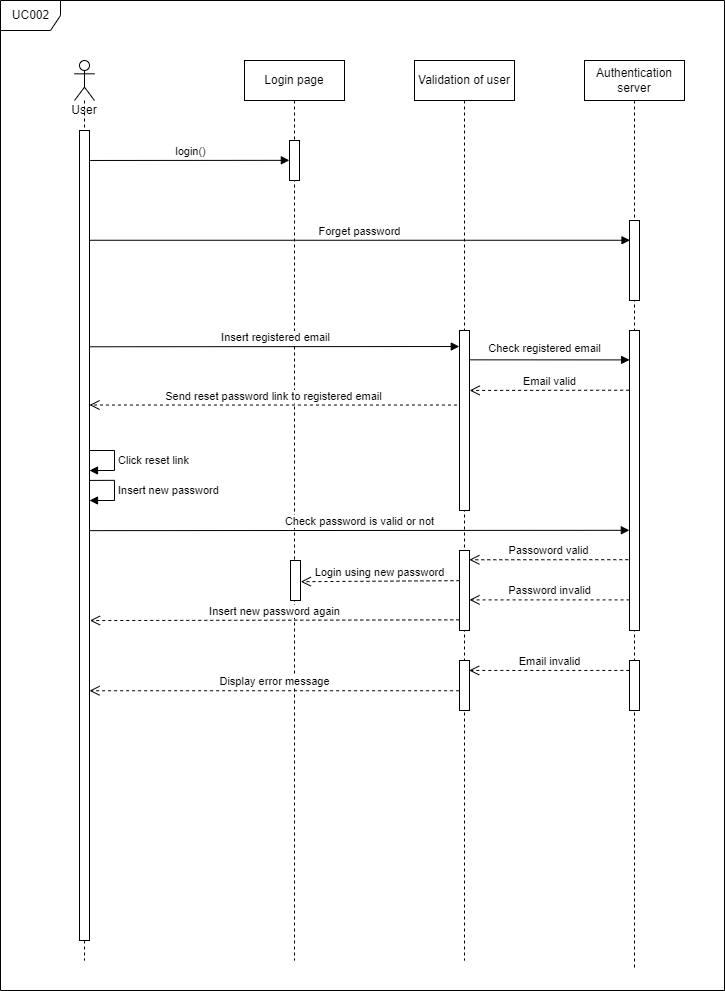

The diagram above was exported from draw.io. Its source (the exported page's mxGraphModel, read from the mxfile embedded in the PNG):
<mxGraphModel dx="1643" dy="938" grid="1" gridSize="10" guides="1" tooltips="1" connect="1" arrows="1" fold="1" page="1" pageScale="1" pageWidth="850" pageHeight="1100" math="0" shadow="0">
  <root>
    <mxCell id="0" />
    <mxCell id="1" parent="0" />
    <mxCell id="45" value="User" style="shape=umlLifeline;participant=umlActor;perimeter=lifelinePerimeter;whiteSpace=wrap;html=1;container=1;collapsible=0;recursiveResize=0;verticalAlign=top;spacingTop=36;outlineConnect=0;" vertex="1" parent="1">
      <mxGeometry x="110" y="120" width="20" height="900" as="geometry" />
    </mxCell>
    <mxCell id="47" value="" style="html=1;points=[];perimeter=orthogonalPerimeter;" vertex="1" parent="45">
      <mxGeometry x="5" y="70" width="10" height="810" as="geometry" />
    </mxCell>
    <mxCell id="67" value="Click reset link" style="edgeStyle=orthogonalEdgeStyle;html=1;align=left;spacingLeft=2;endArrow=block;rounded=0;entryX=1;entryY=0;" edge="1" parent="45">
      <mxGeometry relative="1" as="geometry">
        <mxPoint x="15" y="390" as="sourcePoint" />
        <Array as="points">
          <mxPoint x="40" y="390" />
        </Array>
        <mxPoint x="15" y="410" as="targetPoint" />
      </mxGeometry>
    </mxCell>
    <mxCell id="70" value="Insert new password" style="edgeStyle=orthogonalEdgeStyle;html=1;align=left;spacingLeft=2;endArrow=block;rounded=0;entryX=1;entryY=0;exitX=1.025;exitY=0.432;exitDx=0;exitDy=0;exitPerimeter=0;" edge="1" parent="45" source="47">
      <mxGeometry relative="1" as="geometry">
        <mxPoint x="20" y="420" as="sourcePoint" />
        <Array as="points">
          <mxPoint x="40" y="420" />
          <mxPoint x="40" y="440" />
        </Array>
        <mxPoint x="15" y="440" as="targetPoint" />
      </mxGeometry>
    </mxCell>
    <mxCell id="46" value="Login page" style="shape=umlLifeline;perimeter=lifelinePerimeter;whiteSpace=wrap;html=1;container=1;collapsible=0;recursiveResize=0;outlineConnect=0;" vertex="1" parent="1">
      <mxGeometry x="280" y="120" width="100" height="900" as="geometry" />
    </mxCell>
    <mxCell id="50" value="" style="html=1;points=[];perimeter=orthogonalPerimeter;" vertex="1" parent="46">
      <mxGeometry x="45" y="80" width="10" height="40" as="geometry" />
    </mxCell>
    <mxCell id="75" value="" style="html=1;points=[];perimeter=orthogonalPerimeter;" vertex="1" parent="46">
      <mxGeometry x="46" y="500" width="10" height="40" as="geometry" />
    </mxCell>
    <mxCell id="48" value="Validation of user" style="shape=umlLifeline;perimeter=lifelinePerimeter;whiteSpace=wrap;html=1;container=1;collapsible=0;recursiveResize=0;outlineConnect=0;" vertex="1" parent="1">
      <mxGeometry x="450" y="120" width="100" height="900" as="geometry" />
    </mxCell>
    <mxCell id="54" value="" style="html=1;points=[];perimeter=orthogonalPerimeter;" vertex="1" parent="48">
      <mxGeometry x="45" y="270" width="10" height="180" as="geometry" />
    </mxCell>
    <mxCell id="73" value="" style="html=1;points=[];perimeter=orthogonalPerimeter;" vertex="1" parent="48">
      <mxGeometry x="45" y="490" width="10" height="80" as="geometry" />
    </mxCell>
    <mxCell id="80" value="" style="html=1;points=[];perimeter=orthogonalPerimeter;" vertex="1" parent="48">
      <mxGeometry x="45" y="600" width="10" height="50" as="geometry" />
    </mxCell>
    <mxCell id="49" value="Authentication server" style="shape=umlLifeline;perimeter=lifelinePerimeter;whiteSpace=wrap;html=1;container=1;collapsible=0;recursiveResize=0;outlineConnect=0;" vertex="1" parent="1">
      <mxGeometry x="620" y="120" width="100" height="910" as="geometry" />
    </mxCell>
    <mxCell id="52" value="" style="html=1;points=[];perimeter=orthogonalPerimeter;" vertex="1" parent="49">
      <mxGeometry x="45" y="160" width="10" height="80" as="geometry" />
    </mxCell>
    <mxCell id="56" value="" style="html=1;points=[];perimeter=orthogonalPerimeter;" vertex="1" parent="49">
      <mxGeometry x="45" y="270" width="10" height="300" as="geometry" />
    </mxCell>
    <mxCell id="79" value="" style="html=1;points=[];perimeter=orthogonalPerimeter;" vertex="1" parent="49">
      <mxGeometry x="45" y="600" width="10" height="50" as="geometry" />
    </mxCell>
    <mxCell id="51" value="login()" style="html=1;verticalAlign=bottom;endArrow=block;entryX=-0.014;entryY=0.496;entryDx=0;entryDy=0;entryPerimeter=0;exitX=1.067;exitY=0.037;exitDx=0;exitDy=0;exitPerimeter=0;" edge="1" parent="1" source="47" target="50">
      <mxGeometry width="80" relative="1" as="geometry">
        <mxPoint x="130" y="220" as="sourcePoint" />
        <mxPoint x="320" y="220" as="targetPoint" />
      </mxGeometry>
    </mxCell>
    <mxCell id="53" value="Forget password" style="html=1;verticalAlign=bottom;endArrow=block;entryX=0.052;entryY=0.247;entryDx=0;entryDy=0;entryPerimeter=0;" edge="1" parent="1" source="47" target="52">
      <mxGeometry width="80" relative="1" as="geometry">
        <mxPoint x="130" y="300" as="sourcePoint" />
        <mxPoint x="660" y="300" as="targetPoint" />
      </mxGeometry>
    </mxCell>
    <mxCell id="55" value="Insert registered email" style="html=1;verticalAlign=bottom;endArrow=block;exitX=1.055;exitY=0.267;exitDx=0;exitDy=0;exitPerimeter=0;entryX=-0.02;entryY=0.089;entryDx=0;entryDy=0;entryPerimeter=0;" edge="1" parent="1" source="47" target="54">
      <mxGeometry width="80" relative="1" as="geometry">
        <mxPoint x="130" y="407" as="sourcePoint" />
        <mxPoint x="490" y="406" as="targetPoint" />
      </mxGeometry>
    </mxCell>
    <mxCell id="57" value="Check registered email" style="html=1;verticalAlign=bottom;endArrow=block;entryX=0.009;entryY=0.098;entryDx=0;entryDy=0;entryPerimeter=0;exitX=1.037;exitY=0.163;exitDx=0;exitDy=0;exitPerimeter=0;" edge="1" parent="1" source="54" target="56">
      <mxGeometry x="-0.0592" y="2" width="80" relative="1" as="geometry">
        <mxPoint x="530" y="428" as="sourcePoint" />
        <mxPoint x="640" y="420" as="targetPoint" />
        <mxPoint as="offset" />
      </mxGeometry>
    </mxCell>
    <mxCell id="59" value="Send reset password link to registered email" style="html=1;verticalAlign=bottom;endArrow=open;dashed=1;endSize=8;exitX=-0.256;exitY=0.414;exitDx=0;exitDy=0;exitPerimeter=0;" edge="1" parent="1" source="54" target="47">
      <mxGeometry relative="1" as="geometry">
        <mxPoint x="400" y="490" as="sourcePoint" />
        <mxPoint x="420" y="480" as="targetPoint" />
      </mxGeometry>
    </mxCell>
    <mxCell id="58" value="Email valid" style="html=1;verticalAlign=bottom;endArrow=open;dashed=1;endSize=8;entryX=1.013;entryY=0.333;entryDx=0;entryDy=0;entryPerimeter=0;exitX=-0.036;exitY=0.199;exitDx=0;exitDy=0;exitPerimeter=0;" edge="1" parent="1" source="56" target="54">
      <mxGeometry relative="1" as="geometry">
        <mxPoint x="660" y="450" as="sourcePoint" />
        <mxPoint x="510" y="470" as="targetPoint" />
      </mxGeometry>
    </mxCell>
    <mxCell id="71" value="Check password is valid or not" style="html=1;verticalAlign=bottom;endArrow=block;exitX=1.005;exitY=0.494;exitDx=0;exitDy=0;exitPerimeter=0;entryX=-0.014;entryY=0.666;entryDx=0;entryDy=0;entryPerimeter=0;" edge="1" parent="1" source="47" target="56">
      <mxGeometry width="80" relative="1" as="geometry">
        <mxPoint x="130" y="590" as="sourcePoint" />
        <mxPoint x="660" y="590" as="targetPoint" />
      </mxGeometry>
    </mxCell>
    <mxCell id="74" value="Passoword valid" style="html=1;verticalAlign=bottom;endArrow=open;dashed=1;endSize=8;exitX=-0.118;exitY=0.764;exitDx=0;exitDy=0;exitPerimeter=0;entryX=0.984;entryY=0.116;entryDx=0;entryDy=0;entryPerimeter=0;" edge="1" parent="1" source="56" target="73">
      <mxGeometry relative="1" as="geometry">
        <mxPoint x="660" y="620" as="sourcePoint" />
        <mxPoint x="510" y="619" as="targetPoint" />
      </mxGeometry>
    </mxCell>
    <mxCell id="76" value="Login using new password" style="html=1;verticalAlign=bottom;endArrow=open;dashed=1;endSize=8;exitX=-0.005;exitY=0.377;exitDx=0;exitDy=0;exitPerimeter=0;entryX=1.034;entryY=0.53;entryDx=0;entryDy=0;entryPerimeter=0;" edge="1" parent="1" source="73" target="75">
      <mxGeometry relative="1" as="geometry">
        <mxPoint x="490" y="640" as="sourcePoint" />
        <mxPoint x="340" y="640" as="targetPoint" />
      </mxGeometry>
    </mxCell>
    <mxCell id="77" value="Password invalid" style="html=1;verticalAlign=bottom;endArrow=open;dashed=1;endSize=8;exitX=0.009;exitY=0.898;exitDx=0;exitDy=0;exitPerimeter=0;" edge="1" parent="1" source="56" target="73">
      <mxGeometry relative="1" as="geometry">
        <mxPoint x="660" y="660" as="sourcePoint" />
        <mxPoint x="510" y="659" as="targetPoint" />
      </mxGeometry>
    </mxCell>
    <mxCell id="78" value="Insert new password again" style="html=1;verticalAlign=bottom;endArrow=open;dashed=1;endSize=8;exitX=-0.022;exitY=0.867;exitDx=0;exitDy=0;exitPerimeter=0;entryX=1.046;entryY=0.605;entryDx=0;entryDy=0;entryPerimeter=0;" edge="1" parent="1" source="73" target="47">
      <mxGeometry relative="1" as="geometry">
        <mxPoint x="490" y="680" as="sourcePoint" />
        <mxPoint x="130" y="680" as="targetPoint" />
      </mxGeometry>
    </mxCell>
    <mxCell id="81" value="Email invalid" style="html=1;verticalAlign=bottom;endArrow=open;dashed=1;endSize=8;exitX=-0.019;exitY=0.199;exitDx=0;exitDy=0;exitPerimeter=0;entryX=0.962;entryY=0.199;entryDx=0;entryDy=0;entryPerimeter=0;" edge="1" parent="1" source="79" target="80">
      <mxGeometry relative="1" as="geometry">
        <mxPoint x="670" y="730" as="sourcePoint" />
        <mxPoint x="510" y="730" as="targetPoint" />
      </mxGeometry>
    </mxCell>
    <mxCell id="82" value="Display error message" style="html=1;verticalAlign=bottom;endArrow=open;dashed=1;endSize=8;exitX=-0.038;exitY=0.605;exitDx=0;exitDy=0;exitPerimeter=0;" edge="1" parent="1" source="80" target="47">
      <mxGeometry relative="1" as="geometry">
        <mxPoint x="480" y="750" as="sourcePoint" />
        <mxPoint x="420" y="750" as="targetPoint" />
      </mxGeometry>
    </mxCell>
    <mxCell id="83" value="UC002" style="shape=umlFrame;whiteSpace=wrap;html=1;" vertex="1" parent="1">
      <mxGeometry x="36" y="60" width="724" height="990" as="geometry" />
    </mxCell>
  </root>
</mxGraphModel>